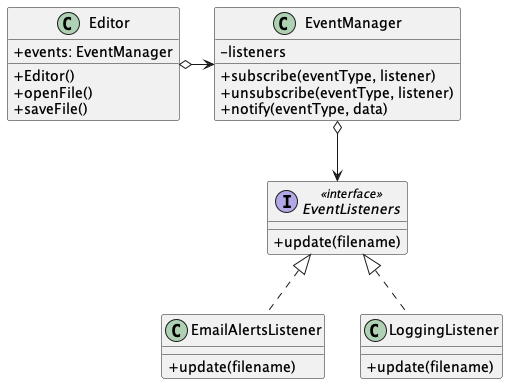

The diagram above was rendered by PlantUML. Its source (embedded in the PNG):
@startuml Observer Pseudocode
skinparam ClassAttributeIconSize 0

class Editor {
  + events: EventManager
  + Editor()
  + openFile()
  + saveFile()
}

class EventManager {
  - listeners
  + subscribe(eventType, listener)
  + unsubscribe(eventType, listener)
  + notify(eventType, data)
}

interface EventListeners <<interface>> {
  + update(filename)
}

class EmailAlertsListener implements EventListeners {
  + update(filename)
}

class LoggingListener implements EventListeners {
  + update(filename)
}

Editor o-> EventManager
EventManager o--> EventListeners

@enduml